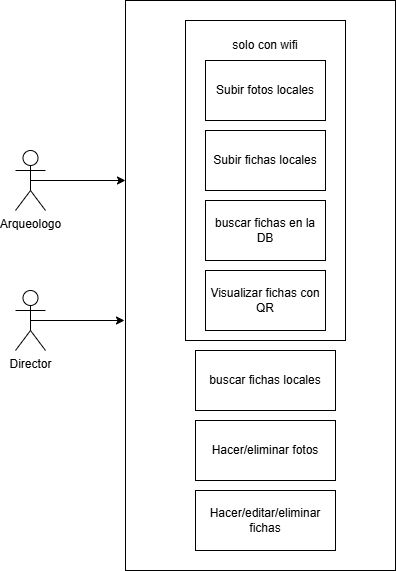

The diagram above was exported from draw.io. Its source (the exported page's mxGraphModel, read from the mxfile embedded in the PNG):
<mxGraphModel dx="1042" dy="631" grid="1" gridSize="10" guides="1" tooltips="1" connect="1" arrows="1" fold="1" page="1" pageScale="1" pageWidth="827" pageHeight="1169" math="0" shadow="0">
  <root>
    <mxCell id="0" />
    <mxCell id="1" parent="0" />
    <mxCell id="z6oGdDT1-wdDXFt8Rky9-33" parent="1" style="rounded=0;whiteSpace=wrap;html=1;" value="" vertex="1">
      <mxGeometry height="570" width="270" x="300" y="60" as="geometry" />
    </mxCell>
    <mxCell id="z6oGdDT1-wdDXFt8Rky9-32" parent="1" style="rounded=0;whiteSpace=wrap;html=1;" value="" vertex="1">
      <mxGeometry height="320" width="160" x="360" y="80" as="geometry" />
    </mxCell>
    <mxCell id="z6oGdDT1-wdDXFt8Rky9-1" parent="1" style="shape=umlActor;verticalLabelPosition=bottom;verticalAlign=top;html=1;outlineConnect=0;" value="Arqueologo" vertex="1">
      <mxGeometry height="60" width="30" x="190" y="210" as="geometry" />
    </mxCell>
    <mxCell id="z6oGdDT1-wdDXFt8Rky9-2" parent="1" style="shape=umlActor;verticalLabelPosition=bottom;verticalAlign=top;html=1;outlineConnect=0;fillStyle=auto;" value="Director" vertex="1">
      <mxGeometry height="60" width="30" x="190" y="350" as="geometry" />
    </mxCell>
    <mxCell id="z6oGdDT1-wdDXFt8Rky9-8" parent="1" style="rounded=0;whiteSpace=wrap;html=1;" value="Hacer/editar/eliminar fichas" vertex="1">
      <mxGeometry height="60" width="140" x="370" y="550" as="geometry" />
    </mxCell>
    <mxCell id="z6oGdDT1-wdDXFt8Rky9-9" parent="1" style="rounded=0;whiteSpace=wrap;html=1;" value="Hacer/eliminar fotos" vertex="1">
      <mxGeometry height="60" width="140" x="370" y="480" as="geometry" />
    </mxCell>
    <mxCell id="z6oGdDT1-wdDXFt8Rky9-23" parent="1" style="rounded=0;whiteSpace=wrap;html=1;" value="Subir fichas locales" vertex="1">
      <mxGeometry height="60" width="120" x="380" y="190" as="geometry" />
    </mxCell>
    <mxCell id="z6oGdDT1-wdDXFt8Rky9-30" parent="1" style="text;html=1;whiteSpace=wrap;strokeColor=none;fillColor=none;align=center;verticalAlign=middle;rounded=0;" value="solo con wifi" vertex="1">
      <mxGeometry height="30" width="84" x="398" y="90" as="geometry" />
    </mxCell>
    <mxCell id="z6oGdDT1-wdDXFt8Rky9-35" parent="1" style="rounded=0;whiteSpace=wrap;html=1;" value="buscar fichas en la DB" vertex="1">
      <mxGeometry height="60" width="120" x="380" y="260" as="geometry" />
    </mxCell>
    <mxCell id="z6oGdDT1-wdDXFt8Rky9-36" parent="1" style="rounded=0;whiteSpace=wrap;html=1;" value="buscar fichas locales" vertex="1">
      <mxGeometry height="60" width="140" x="370" y="410" as="geometry" />
    </mxCell>
    <mxCell id="z6oGdDT1-wdDXFt8Rky9-37" parent="1" style="rounded=0;whiteSpace=wrap;html=1;" value="Subir fotos locales" vertex="1">
      <mxGeometry height="60" width="120" x="380" y="120" as="geometry" />
    </mxCell>
    <mxCell id="z6oGdDT1-wdDXFt8Rky9-38" edge="1" parent="1" source="z6oGdDT1-wdDXFt8Rky9-1" style="edgeStyle=none;rounded=0;orthogonalLoop=1;jettySize=auto;html=1;exitX=0.5;exitY=0.5;exitDx=0;exitDy=0;exitPerimeter=0;">
      <mxGeometry relative="1" as="geometry">
        <mxPoint x="300" y="240" as="targetPoint" />
      </mxGeometry>
    </mxCell>
    <mxCell id="z6oGdDT1-wdDXFt8Rky9-39" edge="1" parent="1" source="z6oGdDT1-wdDXFt8Rky9-2" style="edgeStyle=none;rounded=0;orthogonalLoop=1;jettySize=auto;html=1;exitX=0.5;exitY=0.5;exitDx=0;exitDy=0;exitPerimeter=0;">
      <mxGeometry relative="1" as="geometry">
        <mxPoint x="299" y="380" as="targetPoint" />
      </mxGeometry>
    </mxCell>
    <mxCell id="z6oGdDT1-wdDXFt8Rky9-41" parent="1" style="rounded=0;whiteSpace=wrap;html=1;" value="Visualizar fichas con QR" vertex="1">
      <mxGeometry height="60" width="120" x="380" y="330" as="geometry" />
    </mxCell>
  </root>
</mxGraphModel>